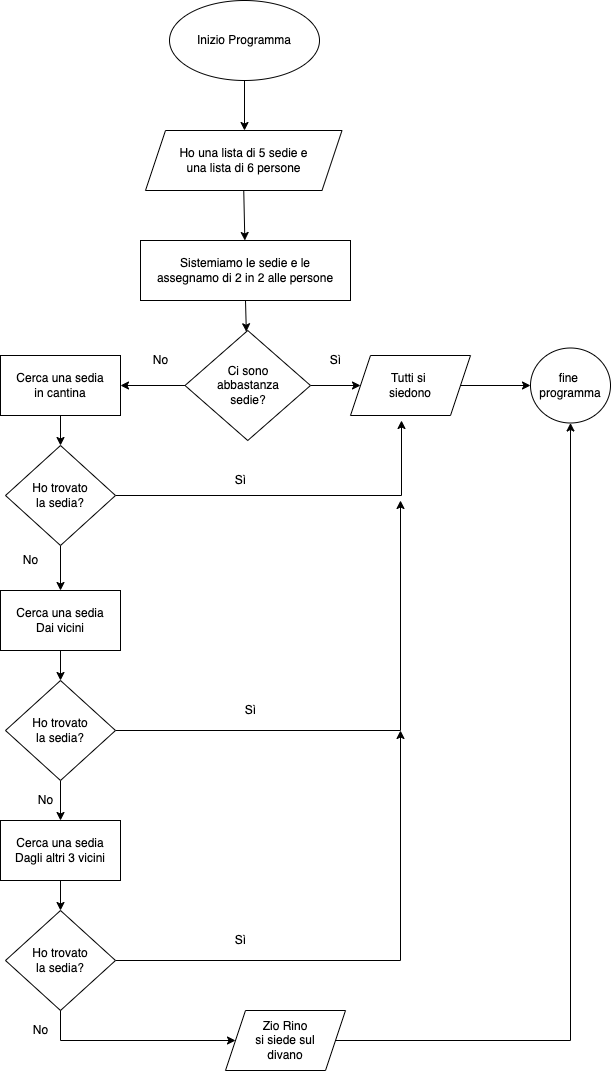

The diagram above was exported from draw.io. Its source (the exported page's mxGraphModel, read from the mxfile embedded in the PNG):
<mxGraphModel dx="946" dy="623" grid="1" gridSize="10" guides="1" tooltips="1" connect="1" arrows="1" fold="1" page="1" pageScale="1" pageWidth="827" pageHeight="1169" math="0" shadow="0">
  <root>
    <mxCell id="0" />
    <mxCell id="1" parent="0" />
    <mxCell id="p3bBpjQF4jWEFCtidzwE-1" value="Inizio Programma" style="ellipse;whiteSpace=wrap;html=1;" vertex="1" parent="1">
      <mxGeometry x="339" y="40" width="150" height="80" as="geometry" />
    </mxCell>
    <mxCell id="p3bBpjQF4jWEFCtidzwE-2" value="" style="endArrow=classic;html=1;rounded=0;exitX=0.5;exitY=1;exitDx=0;exitDy=0;" edge="1" parent="1" source="p3bBpjQF4jWEFCtidzwE-1">
      <mxGeometry width="50" height="50" relative="1" as="geometry">
        <mxPoint x="410" y="350" as="sourcePoint" />
        <mxPoint x="414" y="170" as="targetPoint" />
        <Array as="points" />
      </mxGeometry>
    </mxCell>
    <mxCell id="p3bBpjQF4jWEFCtidzwE-4" value="Ho una lista di 5 sedie e&lt;br&gt;una lista di 6 persone" style="shape=parallelogram;perimeter=parallelogramPerimeter;whiteSpace=wrap;html=1;fixedSize=1;" vertex="1" parent="1">
      <mxGeometry x="315" y="170" width="196.5" height="60" as="geometry" />
    </mxCell>
    <mxCell id="p3bBpjQF4jWEFCtidzwE-5" value="" style="endArrow=classic;html=1;rounded=0;exitX=0.5;exitY=1;exitDx=0;exitDy=0;" edge="1" parent="1" source="p3bBpjQF4jWEFCtidzwE-4" target="p3bBpjQF4jWEFCtidzwE-6">
      <mxGeometry width="50" height="50" relative="1" as="geometry">
        <mxPoint x="410" y="360" as="sourcePoint" />
        <mxPoint x="413" y="280" as="targetPoint" />
      </mxGeometry>
    </mxCell>
    <mxCell id="p3bBpjQF4jWEFCtidzwE-6" value="Sistemiamo le sedie e le&lt;br&gt;assegnamo di 2 in 2 alle persone" style="rounded=0;whiteSpace=wrap;html=1;" vertex="1" parent="1">
      <mxGeometry x="310" y="280" width="210" height="60" as="geometry" />
    </mxCell>
    <mxCell id="p3bBpjQF4jWEFCtidzwE-15" style="edgeStyle=orthogonalEdgeStyle;rounded=0;orthogonalLoop=1;jettySize=auto;html=1;entryX=0;entryY=0.5;entryDx=0;entryDy=0;" edge="1" parent="1" source="p3bBpjQF4jWEFCtidzwE-7" target="p3bBpjQF4jWEFCtidzwE-12">
      <mxGeometry relative="1" as="geometry">
        <mxPoint x="520" y="425" as="targetPoint" />
      </mxGeometry>
    </mxCell>
    <mxCell id="p3bBpjQF4jWEFCtidzwE-18" style="edgeStyle=orthogonalEdgeStyle;rounded=0;orthogonalLoop=1;jettySize=auto;html=1;" edge="1" parent="1" source="p3bBpjQF4jWEFCtidzwE-7">
      <mxGeometry relative="1" as="geometry">
        <mxPoint x="290" y="425" as="targetPoint" />
      </mxGeometry>
    </mxCell>
    <mxCell id="p3bBpjQF4jWEFCtidzwE-7" value="Ci sono&lt;br&gt;abbastanza&lt;br&gt;sedie?" style="rhombus;whiteSpace=wrap;html=1;" vertex="1" parent="1">
      <mxGeometry x="354.5" y="370" width="125.5" height="110" as="geometry" />
    </mxCell>
    <mxCell id="p3bBpjQF4jWEFCtidzwE-8" value="" style="endArrow=classic;html=1;rounded=0;exitX=0.5;exitY=1;exitDx=0;exitDy=0;" edge="1" parent="1" source="p3bBpjQF4jWEFCtidzwE-6" target="p3bBpjQF4jWEFCtidzwE-7">
      <mxGeometry width="50" height="50" relative="1" as="geometry">
        <mxPoint x="410" y="520" as="sourcePoint" />
        <mxPoint x="460" y="470" as="targetPoint" />
      </mxGeometry>
    </mxCell>
    <mxCell id="p3bBpjQF4jWEFCtidzwE-10" value="Sì" style="text;html=1;align=center;verticalAlign=middle;resizable=0;points=[];autosize=1;strokeColor=none;fillColor=none;" vertex="1" parent="1">
      <mxGeometry x="490" y="390" width="30" height="20" as="geometry" />
    </mxCell>
    <mxCell id="p3bBpjQF4jWEFCtidzwE-16" style="edgeStyle=orthogonalEdgeStyle;rounded=0;orthogonalLoop=1;jettySize=auto;html=1;" edge="1" parent="1" source="p3bBpjQF4jWEFCtidzwE-12" target="p3bBpjQF4jWEFCtidzwE-17">
      <mxGeometry relative="1" as="geometry">
        <mxPoint x="670" y="425" as="targetPoint" />
      </mxGeometry>
    </mxCell>
    <mxCell id="p3bBpjQF4jWEFCtidzwE-12" value="Tutti si&amp;nbsp;&lt;br&gt;siedono" style="shape=parallelogram;perimeter=parallelogramPerimeter;whiteSpace=wrap;html=1;fixedSize=1;" vertex="1" parent="1">
      <mxGeometry x="520" y="395" width="120" height="60" as="geometry" />
    </mxCell>
    <mxCell id="p3bBpjQF4jWEFCtidzwE-17" value="fine&amp;nbsp;&lt;br&gt;programma" style="ellipse;whiteSpace=wrap;html=1;" vertex="1" parent="1">
      <mxGeometry x="700" y="387.5" width="80" height="75" as="geometry" />
    </mxCell>
    <mxCell id="p3bBpjQF4jWEFCtidzwE-19" value="No" style="text;html=1;align=center;verticalAlign=middle;resizable=0;points=[];autosize=1;strokeColor=none;fillColor=none;" vertex="1" parent="1">
      <mxGeometry x="315" y="390" width="30" height="20" as="geometry" />
    </mxCell>
    <mxCell id="p3bBpjQF4jWEFCtidzwE-21" style="edgeStyle=orthogonalEdgeStyle;rounded=0;orthogonalLoop=1;jettySize=auto;html=1;" edge="1" parent="1" source="p3bBpjQF4jWEFCtidzwE-20" target="p3bBpjQF4jWEFCtidzwE-22">
      <mxGeometry relative="1" as="geometry">
        <mxPoint x="230" y="490" as="targetPoint" />
      </mxGeometry>
    </mxCell>
    <mxCell id="p3bBpjQF4jWEFCtidzwE-20" value="Cerca una sedia&lt;br&gt;in cantina" style="rounded=0;whiteSpace=wrap;html=1;" vertex="1" parent="1">
      <mxGeometry x="170" y="395" width="120" height="60" as="geometry" />
    </mxCell>
    <mxCell id="p3bBpjQF4jWEFCtidzwE-23" style="edgeStyle=orthogonalEdgeStyle;rounded=0;orthogonalLoop=1;jettySize=auto;html=1;" edge="1" parent="1" source="p3bBpjQF4jWEFCtidzwE-22">
      <mxGeometry relative="1" as="geometry">
        <mxPoint x="571" y="460" as="targetPoint" />
      </mxGeometry>
    </mxCell>
    <mxCell id="p3bBpjQF4jWEFCtidzwE-25" style="edgeStyle=orthogonalEdgeStyle;rounded=0;orthogonalLoop=1;jettySize=auto;html=1;" edge="1" parent="1" source="p3bBpjQF4jWEFCtidzwE-22">
      <mxGeometry relative="1" as="geometry">
        <mxPoint x="230" y="630" as="targetPoint" />
      </mxGeometry>
    </mxCell>
    <mxCell id="p3bBpjQF4jWEFCtidzwE-22" value="Ho trovato&lt;br&gt;la sedia?" style="rhombus;whiteSpace=wrap;html=1;" vertex="1" parent="1">
      <mxGeometry x="175" y="485" width="110" height="100" as="geometry" />
    </mxCell>
    <mxCell id="p3bBpjQF4jWEFCtidzwE-24" value="Sì" style="text;html=1;align=center;verticalAlign=middle;resizable=0;points=[];autosize=1;strokeColor=none;fillColor=none;" vertex="1" parent="1">
      <mxGeometry x="395" y="510" width="30" height="20" as="geometry" />
    </mxCell>
    <mxCell id="p3bBpjQF4jWEFCtidzwE-26" value="No" style="text;html=1;align=center;verticalAlign=middle;resizable=0;points=[];autosize=1;strokeColor=none;fillColor=none;" vertex="1" parent="1">
      <mxGeometry x="185" y="590" width="30" height="20" as="geometry" />
    </mxCell>
    <mxCell id="p3bBpjQF4jWEFCtidzwE-29" style="edgeStyle=orthogonalEdgeStyle;rounded=0;orthogonalLoop=1;jettySize=auto;html=1;entryX=0.5;entryY=0;entryDx=0;entryDy=0;" edge="1" parent="1" source="p3bBpjQF4jWEFCtidzwE-27" target="p3bBpjQF4jWEFCtidzwE-28">
      <mxGeometry relative="1" as="geometry" />
    </mxCell>
    <mxCell id="p3bBpjQF4jWEFCtidzwE-27" value="Cerca una sedia&lt;br&gt;Dai vicini" style="rounded=0;whiteSpace=wrap;html=1;" vertex="1" parent="1">
      <mxGeometry x="170" y="630" width="120" height="60" as="geometry" />
    </mxCell>
    <mxCell id="p3bBpjQF4jWEFCtidzwE-30" style="edgeStyle=orthogonalEdgeStyle;rounded=0;orthogonalLoop=1;jettySize=auto;html=1;" edge="1" parent="1" source="p3bBpjQF4jWEFCtidzwE-28">
      <mxGeometry relative="1" as="geometry">
        <mxPoint x="570" y="540" as="targetPoint" />
      </mxGeometry>
    </mxCell>
    <mxCell id="p3bBpjQF4jWEFCtidzwE-32" style="edgeStyle=orthogonalEdgeStyle;rounded=0;orthogonalLoop=1;jettySize=auto;html=1;" edge="1" parent="1" source="p3bBpjQF4jWEFCtidzwE-28">
      <mxGeometry relative="1" as="geometry">
        <mxPoint x="230" y="860" as="targetPoint" />
      </mxGeometry>
    </mxCell>
    <mxCell id="p3bBpjQF4jWEFCtidzwE-28" value="Ho trovato&lt;br&gt;la sedia?" style="rhombus;whiteSpace=wrap;html=1;" vertex="1" parent="1">
      <mxGeometry x="175" y="720" width="110" height="100" as="geometry" />
    </mxCell>
    <mxCell id="p3bBpjQF4jWEFCtidzwE-31" value="Sì" style="text;html=1;align=center;verticalAlign=middle;resizable=0;points=[];autosize=1;strokeColor=none;fillColor=none;" vertex="1" parent="1">
      <mxGeometry x="405" y="740" width="30" height="20" as="geometry" />
    </mxCell>
    <mxCell id="p3bBpjQF4jWEFCtidzwE-35" style="edgeStyle=orthogonalEdgeStyle;rounded=0;orthogonalLoop=1;jettySize=auto;html=1;entryX=0.5;entryY=0;entryDx=0;entryDy=0;" edge="1" parent="1" source="p3bBpjQF4jWEFCtidzwE-33" target="p3bBpjQF4jWEFCtidzwE-34">
      <mxGeometry relative="1" as="geometry" />
    </mxCell>
    <mxCell id="p3bBpjQF4jWEFCtidzwE-33" value="Cerca una sedia&lt;br&gt;Dagli altri 3 vicini" style="rounded=0;whiteSpace=wrap;html=1;" vertex="1" parent="1">
      <mxGeometry x="170" y="860" width="120" height="60" as="geometry" />
    </mxCell>
    <mxCell id="p3bBpjQF4jWEFCtidzwE-36" style="edgeStyle=orthogonalEdgeStyle;rounded=0;orthogonalLoop=1;jettySize=auto;html=1;" edge="1" parent="1" source="p3bBpjQF4jWEFCtidzwE-34">
      <mxGeometry relative="1" as="geometry">
        <mxPoint x="570" y="770" as="targetPoint" />
      </mxGeometry>
    </mxCell>
    <mxCell id="p3bBpjQF4jWEFCtidzwE-34" value="Ho trovato&lt;br&gt;la sedia?" style="rhombus;whiteSpace=wrap;html=1;" vertex="1" parent="1">
      <mxGeometry x="175" y="950" width="110" height="100" as="geometry" />
    </mxCell>
    <mxCell id="p3bBpjQF4jWEFCtidzwE-37" value="Sì" style="text;html=1;align=center;verticalAlign=middle;resizable=0;points=[];autosize=1;strokeColor=none;fillColor=none;" vertex="1" parent="1">
      <mxGeometry x="395" y="970" width="30" height="20" as="geometry" />
    </mxCell>
    <mxCell id="p3bBpjQF4jWEFCtidzwE-46" style="edgeStyle=orthogonalEdgeStyle;rounded=0;orthogonalLoop=1;jettySize=auto;html=1;entryX=0.5;entryY=1;entryDx=0;entryDy=0;" edge="1" parent="1" source="p3bBpjQF4jWEFCtidzwE-39" target="p3bBpjQF4jWEFCtidzwE-17">
      <mxGeometry relative="1" as="geometry">
        <mxPoint x="460" y="1080" as="targetPoint" />
      </mxGeometry>
    </mxCell>
    <mxCell id="p3bBpjQF4jWEFCtidzwE-39" value="Zio Rino&lt;br&gt;si siede sul&lt;br&gt;divano" style="shape=parallelogram;perimeter=parallelogramPerimeter;whiteSpace=wrap;html=1;fixedSize=1;" vertex="1" parent="1">
      <mxGeometry x="395" y="1050" width="120" height="60" as="geometry" />
    </mxCell>
    <mxCell id="p3bBpjQF4jWEFCtidzwE-43" value="" style="endArrow=none;html=1;rounded=0;exitX=0.5;exitY=1;exitDx=0;exitDy=0;" edge="1" parent="1" source="p3bBpjQF4jWEFCtidzwE-34">
      <mxGeometry width="50" height="50" relative="1" as="geometry">
        <mxPoint x="360" y="1000" as="sourcePoint" />
        <mxPoint x="230" y="1080" as="targetPoint" />
      </mxGeometry>
    </mxCell>
    <mxCell id="p3bBpjQF4jWEFCtidzwE-44" value="" style="endArrow=classic;html=1;rounded=0;entryX=0;entryY=0.5;entryDx=0;entryDy=0;" edge="1" parent="1" target="p3bBpjQF4jWEFCtidzwE-39">
      <mxGeometry width="50" height="50" relative="1" as="geometry">
        <mxPoint x="230" y="1080" as="sourcePoint" />
        <mxPoint x="410" y="950" as="targetPoint" />
      </mxGeometry>
    </mxCell>
    <mxCell id="p3bBpjQF4jWEFCtidzwE-47" value="No" style="text;html=1;align=center;verticalAlign=middle;resizable=0;points=[];autosize=1;strokeColor=none;fillColor=none;" vertex="1" parent="1">
      <mxGeometry x="200" y="830" width="30" height="20" as="geometry" />
    </mxCell>
    <mxCell id="p3bBpjQF4jWEFCtidzwE-48" value="No" style="text;html=1;align=center;verticalAlign=middle;resizable=0;points=[];autosize=1;strokeColor=none;fillColor=none;" vertex="1" parent="1">
      <mxGeometry x="195" y="1060" width="30" height="20" as="geometry" />
    </mxCell>
  </root>
</mxGraphModel>